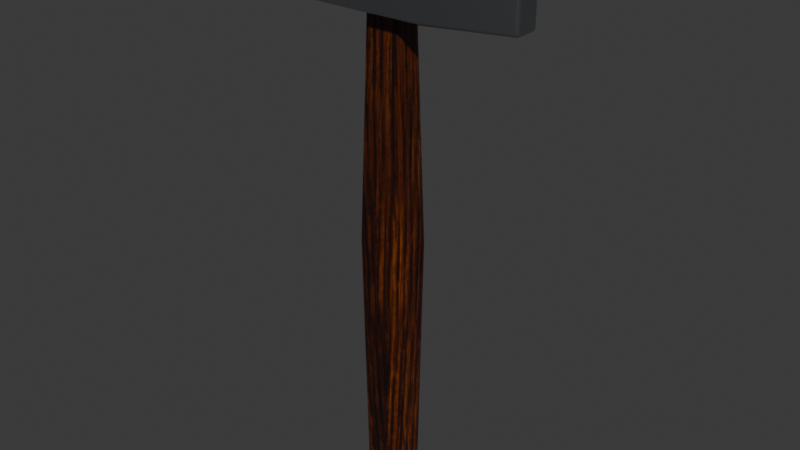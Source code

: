 # Source: mlotek-10-przekroj-i-retusz.blend  (saved by Blender 5.2.45; exported with 4.5.12 LTS)
import bpy
from mathutils import Matrix  # noqa: F401  (used for matrix-valued properties, if any)

bpy.ops.wm.read_factory_settings(use_empty=True)
scene = bpy.context.scene
scene.name = 'Scene'

# ---- collections
col_mlotek = bpy.data.collections.new('Mlotek'); scene.collection.children.link(col_mlotek)

# ---- images (referenced by path relative to the original .blend; pixels are not part of the script)
import os
ASSET_DIR = os.environ.get("B2B_ASSET_DIR", "")  # directory of the original .blend (textures are referenced by path, not embedded)
HERE = os.path.dirname(os.path.abspath(__file__))  # packed textures are extracted next to this script under _unpacked/

def load_image(name, relpath, width, height, colorspace="sRGB"):
    """Load a texture the original file referenced (path relative to the .blend, or extracted next to this script)."""
    p = next((c for c in (os.path.join(HERE, relpath), os.path.join(ASSET_DIR, relpath)) if relpath and os.path.exists(c)), "")
    if p:
        img = bpy.data.images.load(p, check_existing=True)
        img.name = name
    else:  # same state as the original file: an image datablock whose file is absent (Cycles renders it pink)
        img = bpy.data.images.new(name, width, height)
        img.source = "FILE"
        img.filepath = "//" + (relpath or name)
    img.colorspace_settings.name = colorspace
    return img
img_trzonek_basecolor = load_image('Trzonek_BaseColor', '_unpacked/Trzonek_BaseColor_gotowe.874dfb2e.png', 2048, 2048, 'sRGB')
img_trzonek_roughness = load_image('Trzonek_Roughness', '_unpacked/Trzonek_Roughness_gotowe.4935168e.png', 2048, 2048, 'Non-Color')

# ---- materials (node trees are filled in below, after node groups)
mat_drewno_trzonka = bpy.data.materials.new('Drewno_trzonka')
mat_drewno_trzonka.diffuse_color = (0.3813, 0.159, 0.04971, 1.0)
mat_stal_glowicy = bpy.data.materials.new('Stal_glowicy')
mat_stal_glowicy.diffuse_color = (0.4793, 0.5089, 0.5395, 1.0)

# ---- material node trees
mat_drewno_trzonka.use_nodes = True; mat_drewno_trzonka.node_tree.nodes.clear()
_N = mat_drewno_trzonka.node_tree.nodes; _L = mat_drewno_trzonka.node_tree.links
n0 = _N.new('ShaderNodeBsdfPrincipled'); n0.name = 'Principled BSDF'; n0.location = (30, 260)
n0.inputs[10].default_value = 0.005
n1 = _N.new('ShaderNodeOutputMaterial'); n1.name = 'Material Output'; n1.location = (390, 260)
n2 = _N.new('ShaderNodeTexImage'); n2.name = 'Image Texture'; n2.location = (-320, 260)
n2.label = 'Trzonek_BaseColor'
n2.image = img_trzonek_basecolor
n3 = _N.new('ShaderNodeTexImage'); n3.name = 'Image Texture.001'; n3.location = (-320, -100)
n3.label = 'Trzonek_Roughness'
n3.image = img_trzonek_roughness
_L.new(n0.outputs[0], n1.inputs[0])
_L.new(n2.outputs[0], n0.inputs[0])
_L.new(n3.outputs[0], n0.inputs[2])
n1.is_active_output = True
mat_stal_glowicy.use_nodes = True; mat_stal_glowicy.node_tree.nodes.clear()
_N = mat_stal_glowicy.node_tree.nodes; _L = mat_stal_glowicy.node_tree.links
n0 = _N.new('ShaderNodeBsdfPrincipled'); n0.name = 'Principled BSDF'; n0.location = (0, 200)
n0.inputs[0].default_value = (0.4793, 0.5089, 0.5395, 1.0)
n0.inputs[1].default_value = 1.0
n0.inputs[2].default_value = 0.28
n0.inputs[10].default_value = 0.005
n1 = _N.new('ShaderNodeOutputMaterial'); n1.name = 'Material Output'; n1.location = (350, 200)
_L.new(n0.outputs[0], n1.inputs[0])
n1.is_active_output = True

# ---- world
world_world = bpy.data.worlds.new('World'); scene.world = world_world
world_world.use_nodes = True; world_world.node_tree.nodes.clear()
_N = world_world.node_tree.nodes; _L = world_world.node_tree.links
n0 = _N.new('ShaderNodeOutputWorld'); n0.name = 'World Output'; n0.location = (200, 100)
n1 = _N.new('ShaderNodeBackground'); n1.name = 'Background'; n1.location = (-200, 100)
n1.inputs[0].default_value = (0.05088, 0.05088, 0.05088, 1.0)
_L.new(n1.outputs[0], n0.inputs[0])
n0.is_active_output = True
world_world.color = (0.05088, 0.05088, 0.05088)
world_world.sun_shadow_jitter_overblur = 0.0

# ---- meshes
me_cube_001 = bpy.data.meshes.new('Cube.001')
me_cube_001.from_pydata([(-0.0119, -0.00935, 0.0), (-0.0098, -0.0077, 0.3), (-0.0119, 0.00935, 0.0), (-0.0098, 0.0077, 0.3), (0.0119, -0.00935, 0.0), (0.0098, -0.0077, 0.3), (0.0119, 0.00935, 0.0), (0.0098, 0.0077, 0.3), (-0.014, -0.011, 0.15), (-0.014, 0.011, 0.15), (0.014, 0.011, 0.15), (0.014, -0.011, 0.15)], [], [(8, 1, 3, 9), (9, 3, 7, 10), (10, 7, 5, 11), (11, 5, 1, 8), (2, 6, 4, 0), (7, 3, 1, 5), (4, 11, 8, 0), (6, 10, 11, 4), (2, 9, 10, 6), (0, 8, 9, 2)])
me_cube_001.polygons.foreach_set('use_smooth', [True] * 10)
_uv = me_cube_001.uv_layers.new(name='UV_Drewno')
_uv.uv.foreach_set('vector', [0.6227, 0.4998, 0.6276, 0.5991, 0.6173, 0.5998, 0.6081, 0.5001, 0.674, 0.5001, 0.6643, 0.6, 0.6511, 0.5991, 0.6555, 0.4997, 0.6555, 0.4997, 0.6511, 0.5991, 0.6408, 0.5988, 0.641, 0.4997, 0.641, 0.4997, 0.6408, 0.5988, 0.6276, 0.5991, 0.6227, 0.4998, 0.7375, 0.5225, 0.7375, 0.5067, 0.75, 0.5067, 0.75, 0.5225, 0.7417, 0.544, 0.7417, 0.531, 0.7519, 0.531, 0.7519, 0.544, 0.641, 0.4006, 0.641, 0.4997, 0.6227, 0.4998, 0.625, 0.4004, 0.6536, 0.4005, 0.6555, 0.4997, 0.641, 0.4997, 0.641, 0.4006, 0.6695, 0.4, 0.674, 0.5001, 0.6555, 0.4997, 0.6536, 0.4005, 0.625, 0.4004, 0.6227, 0.4998, 0.6081, 0.5001, 0.6124, 0.4])
_uv = me_cube_001.uv_layers.new(name='UV_Malowanie')
_uv.uv.foreach_set('vector', [0.0986, 0.4992, 0.1216, 0.9658, 0.07344, 0.9692, 0.03, 0.5006, 0.3399, 0.5004, 0.2942, 0.97, 0.2323, 0.9656, 0.2526, 0.4988, 0.2526, 0.4988, 0.2323, 0.9656, 0.1836, 0.9645, 0.1848, 0.4985, 0.1848, 0.4985, 0.1836, 0.9645, 0.1216, 0.9658, 0.0986, 0.4992, 0.3999, 0.1043, 0.3999, 0.03, 0.4583, 0.03, 0.4583, 0.1043, 0.3999, 0.2254, 0.3999, 0.1643, 0.448, 0.1643, 0.448, 0.2254, 0.1846, 0.03289, 0.1848, 0.4985, 0.0986, 0.4992, 0.1093, 0.03195, 0.2438, 0.03237, 0.2526, 0.4988, 0.1848, 0.4985, 0.1846, 0.03289, 0.3184, 0.03, 0.3399, 0.5004, 0.2526, 0.4988, 0.2438, 0.03237, 0.1093, 0.03195, 0.0986, 0.4992, 0.03, 0.5006, 0.05006, 0.03])
_uv.active_render = True
me_cube_001.materials.append(mat_drewno_trzonka)
me_cube_001.update()
me_cube_021 = bpy.data.meshes.new('Cube.021')
me_cube_021.from_pydata([(-0.0325, -0.02, -0.0225), (-0.0325, -0.02, 0.0225), (-0.0325, 0.02, -0.0225), (-0.0325, 0.02, 0.0225), (0.0325, -0.02, -0.0225), (0.0325, -0.02, 0.0225), (0.0325, 0.02, -0.0225), (0.0325, 0.02, 0.0225), (-0.0675, 0.018, -0.02025), (-0.0675, -0.018, -0.02025), (-0.0675, -0.018, 0.02025), (-0.0675, 0.018, 0.02025), (0.0775, 0.007, 0.0225), (0.0775, 0.007, -0.0225), (0.0775, -0.007, -0.0225), (0.0775, -0.007, 0.0225)], [], [(3, 2, 8, 11), (2, 3, 7, 6), (7, 5, 15, 12), (4, 5, 1, 0), (2, 6, 4, 0), (7, 3, 1, 5), (9, 10, 11, 8), (0, 1, 10, 9), (1, 3, 11, 10), (2, 0, 9, 8), (13, 12, 15, 14), (6, 7, 12, 13), (5, 4, 14, 15), (4, 6, 13, 14)])
me_cube_021.polygons.foreach_set('use_smooth', [True] * 14)
_uv = me_cube_021.uv_layers.new(name='UVMap')
_uv.uv.foreach_set('vector', [0.7134, 0.1319, 0.5701, 0.1319, 0.5773, 0.02025, 0.7062, 0.02025, 0.5701, 0.1319, 0.7134, 0.1319, 0.7134, 0.3389, 0.5701, 0.3389, 0.9762, 0.6613, 0.8488, 0.6613, 0.8902, 0.5179, 0.9348, 0.5179, 0.5257, 0.3389, 0.3823, 0.3389, 0.3823, 0.1319, 0.5257, 0.1319, 0.8843, 0.1321, 0.8843, 0.3392, 0.7569, 0.3392, 0.7569, 0.1321, 0.9762, 0.6613, 0.9762, 0.8683, 0.8488, 0.8683, 0.8488, 0.6613, 0.5125, 0.53, 0.5125, 0.659, 0.3979, 0.659, 0.3979, 0.53, 0.5257, 0.1319, 0.3823, 0.1319, 0.3895, 0.02025, 0.5185, 0.02025, 0.8488, 0.8683, 0.9762, 0.8683, 0.9699, 0.98, 0.8552, 0.98, 0.8843, 0.1321, 0.7569, 0.1321, 0.7632, 0.02043, 0.8779, 0.02043, 0.6008, 0.5307, 0.6008, 0.674, 0.5562, 0.674, 0.5562, 0.5307, 0.5701, 0.3389, 0.7134, 0.3389, 0.7134, 0.4881, 0.5701, 0.4881, 0.3823, 0.3389, 0.5257, 0.3389, 0.5257, 0.4881, 0.3823, 0.4881, 0.7569, 0.3392, 0.8843, 0.3392, 0.8428, 0.4825, 0.7983, 0.4825])
me_cube_021.materials.append(mat_stal_glowicy)
me_cube_021.update()

# ---- objects
ob_trzonek = bpy.data.objects.new('Trzonek', me_cube_001)
ob_glowica = bpy.data.objects.new('Glowica', me_cube_021)

# ---- transforms, parenting, visibility, modifiers, constraints
ob_trzonek.location = (0.0, 0.0, 0.0)
_m = ob_trzonek.modifiers.new('Bevel', 'BEVEL')
_m.width = 0.003
_m.width_pct = 0.003
_m.segments = 3
_m.harden_normals = True
ob_glowica.parent = ob_trzonek
ob_glowica.location = (0.0, 0.0, 0.3)
_m = ob_glowica.modifiers.new('Bevel', 'BEVEL')
_m.width = 0.002
_m.width_pct = 0.002
_m.segments = 3
_m.harden_normals = True

# ---- collection membership
col_mlotek.objects.link(ob_trzonek)
col_mlotek.objects.link(ob_glowica)

# ---- scene / render settings (as saved in the file)
scene.frame_start = 1; scene.frame_end = 250; scene.frame_set(1)
scene.render.engine = 'BLENDER_EEVEE_NEXT'
scene.render.bake_bias = 0.0
scene.render.bake_samples = 0
scene.render.compositor_device = 'GPU'
scene.cycles.samples = 1
scene.eevee.use_volume_custom_range = False
scene.eevee.fast_gi_thickness_near = 0.1
scene.eevee.fast_gi_thickness_far = 0.0
scene.eevee.ray_tracing_options.screen_trace_thickness = 0.1
bpy.context.view_layer.update()

# ---- added for rendering (the .blend has no active camera and no usable light): camera, sun
cam_auto = bpy.data.cameras.new('AutoCamera')
cam_auto.lens = 50.0
cam_auto.sensor_width = 36.0
cam_auto.clip_end = 1000.0
ob_auto_camera = bpy.data.objects.new('AutoCamera', cam_auto)
scene.collection.objects.link(ob_auto_camera)
ob_auto_camera.location = (0.334244, -0.395093, 0.424645)
ob_auto_camera.rotation_euler = (1.09748, -7.21219e-08, 0.694738)
scene.camera = ob_auto_camera
light_auto_sun = bpy.data.lights.new('AutoSun', 'SUN')
light_auto_sun.energy = 3.0
light_auto_sun.angle = 0.0523599
ob_auto_sun = bpy.data.objects.new('AutoSun', light_auto_sun)
scene.collection.objects.link(ob_auto_sun)
ob_auto_sun.rotation_euler = (0.872665, 0.174533, 0.523599)
bpy.context.view_layer.update()
